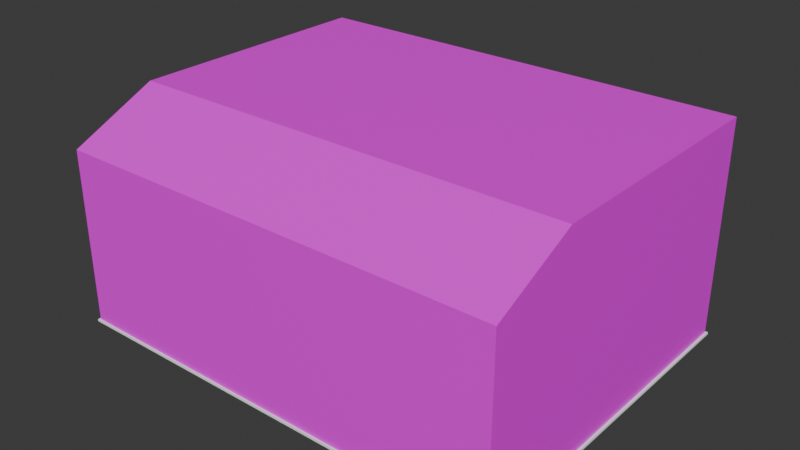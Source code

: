 # Source: Q7Contour_2_.blend  (saved by Blender 5.2.44; exported with 4.5.12 LTS)
import bpy
from mathutils import Matrix  # noqa: F401  (used for matrix-valued properties, if any)

bpy.ops.wm.read_factory_settings(use_empty=True)
scene = bpy.context.scene
scene.name = 'Scene'

# ---- collections
col_collection = bpy.data.collections.new('Collection'); scene.collection.children.link(col_collection)

# ---- images (referenced by path relative to the original .blend; pixels are not part of the script)
import os
ASSET_DIR = os.environ.get("B2B_ASSET_DIR", "")  # directory of the original .blend (textures are referenced by path, not embedded)
HERE = os.path.dirname(os.path.abspath(__file__))  # packed textures are extracted next to this script under _unpacked/

def load_image(name, relpath, width, height, colorspace="sRGB"):
    """Load a texture the original file referenced (path relative to the .blend, or extracted next to this script)."""
    p = next((c for c in (os.path.join(HERE, relpath), os.path.join(ASSET_DIR, relpath)) if relpath and os.path.exists(c)), "")
    if p:
        img = bpy.data.images.load(p, check_existing=True)
        img.name = name
    else:  # same state as the original file: an image datablock whose file is absent (Cycles renders it pink)
        img = bpy.data.images.new(name, width, height)
        img.source = "FILE"
        img.filepath = "//" + (relpath or name)
    img.colorspace_settings.name = colorspace
    return img
img_q7_contour_dimension_webp = load_image('Q7_Contour_Dimension.webp', 'Q7_Contour_Dimension.webp', 1024, 1024, 'sRGB')

# ---- materials (node trees are filled in below, after node groups)
mat_material_001 = bpy.data.materials.new('Material.001')
mat_material_002 = bpy.data.materials.new('Material.002')

# ---- material node trees
mat_material_001.use_nodes = True; mat_material_001.node_tree.nodes.clear()
_N = mat_material_001.node_tree.nodes; _L = mat_material_001.node_tree.links
n0 = _N.new('ShaderNodeBsdfPrincipled'); n0.name = 'Principled BSDF'; n0.location = (-200, 100)
n0.inputs[10].default_value = 0.005
n1 = _N.new('ShaderNodeOutputMaterial'); n1.name = 'Material Output'; n1.location = (200, 100)
n2 = _N.new('ShaderNodeTexImage'); n2.name = 'Image Texture'; n2.location = (-490, 80)
n2.image = img_q7_contour_dimension_webp
_L.new(n0.outputs[0], n1.inputs[0])
_L.new(n2.outputs[0], n0.inputs[0])
n1.is_active_output = True
mat_material_002.use_nodes = True; mat_material_002.node_tree.nodes.clear()
_N = mat_material_002.node_tree.nodes; _L = mat_material_002.node_tree.links
n0 = _N.new('ShaderNodeBsdfPrincipled'); n0.name = 'Principled BSDF'; n0.location = (-200, 100)
n0.inputs[10].default_value = 0.005
n1 = _N.new('ShaderNodeOutputMaterial'); n1.name = 'Material Output'; n1.location = (200, 100)
n2 = _N.new('ShaderNodeRGB'); n2.name = 'Color'; n2.location = (-490, 80)
n2.outputs[0].default_value = (0.9499, 1.0, 0.9776, 1.0)
_L.new(n0.outputs[0], n1.inputs[0])
_L.new(n2.outputs[0], n0.inputs[0])
n1.is_active_output = True

# ---- world
world_world = bpy.data.worlds.new('World'); scene.world = world_world
world_world.use_nodes = True; world_world.node_tree.nodes.clear()
_N = world_world.node_tree.nodes; _L = world_world.node_tree.links
n0 = _N.new('ShaderNodeOutputWorld'); n0.name = 'World Output'; n0.location = (200, 100)
n1 = _N.new('ShaderNodeBackground'); n1.name = 'Background'; n1.location = (-200, 100)
n1.inputs[0].default_value = (0.05088, 0.05088, 0.05088, 1.0)
_L.new(n1.outputs[0], n0.inputs[0])
n0.is_active_output = True
world_world.color = (0.05088, 0.05088, 0.05088)
world_world.sun_shadow_jitter_overblur = 0.0

# ---- meshes
me_cube_001 = bpy.data.meshes.new('Cube.001')
me_cube_001.from_pydata([(-1.0, -1.0, -1.0), (-0.99, -0.99, 1.0), (-1.0, 1.0, -1.0), (-0.99, 0.99, 1.0), (1.0, -1.0, -1.0), (0.99, -0.99, 1.0), (1.0, 1.0, -1.0), (0.99, 0.99, 1.0), (-1.0, -1.0, 1.0), (-1.0, 1.0, 1.0), (1.0, 1.0, 1.0), (1.0, -1.0, 1.0), (-0.198, 0.7425, 1.0), (-0.99, 0.99, 201.0), (0.99, 0.99, 201.0), (-0.99, -0.495, 201.0), (0.99, -0.495, 201.0), (0.99, -0.99, 163.7), (-0.99, -0.99, 163.7), (-0.99, -0.495, 201.0), (-0.99, -0.99, 163.7)], [(15, 19), (18, 20)], [(8, 1, 3, 9), (6, 10, 11, 4), (2, 9, 10, 6), (10, 9, 3, 7), (10, 7, 5, 11), (0, 4, 11, 8), (2, 0, 4, 6), (14, 13, 19, 16), (5, 7, 14, 16, 17), (1, 5, 17, 20), (1, 20, 19, 13, 3), (3, 13, 14, 7), (8, 11, 5, 1), (20, 17, 16, 19)])
_uv = me_cube_001.uv_layers.new(name='UVMap')
_uv.uv.foreach_set('vector', [0.1961, 0.1924, 0.1089, 0.1547, 0.1099, 0.1567, 0.1961, 0.1924, 0.1961, 0.1924, 0.1961, 0.1924, 0.1961, 0.1924, 0.1961, 0.1924, 0.1961, 0.1924, 0.1961, 0.1924, 0.1961, 0.1924, 0.1961, 0.1924, 0.1961, 0.1924, 0.1961, 0.1924, 0.1099, 0.1567, 0.2378, 0.2174, 0.1961, 0.1924, 0.2378, 0.2174, 0.2419, 0.2117, 0.1961, 0.1924, 0.1961, 0.1924, 0.1961, 0.1924, 0.1961, 0.1924, 0.1961, 0.1924, 0.1961, 0.1924, 0.1961, 0.1924, 0.1961, 0.1924, 0.1961, 0.1924, 0.2356, 0.4473, 0.1194, 0.4758, 0.1088, 0.1539, 0.2424, 0.2153, 0.2419, 0.2117, 0.2378, 0.2174, 0.2356, 0.4473, 0.2424, 0.2153, 0.236, 0.4458, 0.1089, 0.1547, 0.2419, 0.2117, 0.236, 0.4458, 0.1178, 0.4761, 0.1089, 0.1547, 0.1178, 0.4761, 0.1088, 0.1539, 0.1194, 0.4758, 0.1099, 0.1567, 0.1099, 0.1567, 0.1194, 0.4758, 0.2356, 0.4473, 0.2378, 0.2174, 0.1961, 0.1924, 0.1961, 0.1924, 0.2419, 0.2117, 0.1089, 0.1547, 0.1178, 0.4761, 0.236, 0.4458, 0.2424, 0.2153, 0.1088, 0.1539])
_ca = me_cube_001.color_attributes.new('Attribute', 'BYTE_COLOR', 'CORNER')
_ca.data.foreach_set('color', [1.0, 1.0, 1.0, 1.0, 1.0, 1.0, 1.0, 1.0, 1.0, 1.0, 1.0, 1.0, 1.0, 1.0, 1.0, 1.0, 1.0, 1.0, 1.0, 1.0, 1.0, 1.0, 1.0, 1.0, 1.0, 1.0, 1.0, 1.0, 1.0, 1.0, 1.0, 1.0, 1.0, 1.0, 1.0, 1.0, 1.0, 1.0, 1.0, 1.0, 1.0, 1.0, 1.0, 1.0, 1.0, 1.0, 1.0, 1.0, 1.0, 1.0, 1.0, 1.0, 1.0, 1.0, 1.0, 1.0, 1.0, 1.0, 1.0, 1.0, 1.0, 1.0, 1.0, 1.0, 1.0, 1.0, 1.0, 1.0, 1.0, 1.0, 1.0, 1.0, 1.0, 1.0, 1.0, 1.0, 1.0, 1.0, 1.0, 1.0, 1.0, 1.0, 1.0, 1.0, 1.0, 1.0, 1.0, 1.0, 1.0, 1.0, 1.0, 1.0, 1.0, 1.0, 1.0, 1.0, 1.0, 1.0, 1.0, 1.0, 1.0, 1.0, 1.0, 1.0, 1.0, 1.0, 1.0, 1.0, 1.0, 1.0, 1.0, 1.0, 1.0, 1.0, 1.0, 1.0, 1.0, 1.0, 1.0, 1.0, 1.0, 1.0, 1.0, 1.0, 1.0, 1.0, 1.0, 1.0, 1.0, 1.0, 1.0, 1.0, 1.0, 1.0, 1.0, 1.0, 1.0, 1.0, 1.0, 1.0, 1.0, 1.0, 1.0, 1.0, 1.0, 1.0, 1.0, 1.0, 1.0, 1.0, 1.0, 1.0, 1.0, 1.0, 1.0, 1.0, 1.0, 1.0, 1.0, 1.0, 1.0, 1.0, 1.0, 1.0, 1.0, 1.0, 1.0, 1.0, 1.0, 1.0, 1.0, 1.0, 1.0, 1.0, 1.0, 1.0, 1.0, 1.0, 1.0, 1.0, 1.0, 1.0, 1.0, 1.0, 1.0, 1.0, 1.0, 1.0, 1.0, 1.0, 1.0, 1.0, 1.0, 1.0, 1.0, 1.0, 1.0, 1.0, 1.0, 1.0, 1.0, 1.0, 1.0, 1.0, 1.0, 1.0, 1.0, 1.0, 1.0, 1.0, 1.0, 1.0, 1.0, 1.0, 1.0, 1.0, 1.0, 1.0, 1.0, 1.0, 1.0, 1.0, 1.0, 1.0, 1.0, 1.0, 1.0, 1.0, 1.0, 1.0, 1.0, 1.0])
me_cube_001.update()
me_cube_003 = bpy.data.meshes.new('Cube.003')
me_cube_003.from_pydata([(-0.99, -0.99, 1.0), (-0.99, 0.99, 1.0), (-0.99, 0.99, 201.0), (-0.99, -0.495, 201.0), (-0.99, -0.99, 163.7), (-0.99, -0.495, 201.0), (-0.99, -0.99, 163.7)], [(3, 5), (4, 6)], [(0, 6, 5, 2, 1)])
_uv = me_cube_003.uv_layers.new(name='UVMap')
_uv.uv.foreach_set('vector', [0.2446, 0.2121, 0.236, 0.4498, 0.2062, 0.485, 0.1114, 0.4268, 0.1126, 0.1531])
_ca = me_cube_003.color_attributes.new('Attribute', 'BYTE_COLOR', 'CORNER')
_ca.data.foreach_set('color', [1.0, 1.0, 1.0, 1.0, 1.0, 1.0, 1.0, 1.0, 1.0, 1.0, 1.0, 1.0, 1.0, 1.0, 1.0, 1.0, 1.0, 1.0, 1.0, 1.0])
me_cube_003.materials.append(mat_material_001)
me_cube_003.update()
me_cube_004 = bpy.data.meshes.new('Cube.004')
me_cube_004.from_pydata([(0.99, -0.99, 1.0), (0.99, 0.99, 1.0), (0.99, 0.99, 201.0), (0.99, -0.495, 201.0), (0.99, -0.99, 163.7)], [], [(0, 1, 2, 3, 4)])
_uv = me_cube_004.uv_layers.new(name='UVMap')
_uv.uv.foreach_set('vector', [0.1116, 0.1507, 0.2405, 0.2186, 0.2376, 0.4604, 0.153, 0.5069, 0.1125, 0.4661])
_ca = me_cube_004.color_attributes.new('Attribute', 'BYTE_COLOR', 'CORNER')
_ca.data.foreach_set('color', [1.0, 1.0, 1.0, 1.0, 1.0, 1.0, 1.0, 1.0, 1.0, 1.0, 1.0, 1.0, 1.0, 1.0, 1.0, 1.0, 1.0, 1.0, 1.0, 1.0])
me_cube_004.materials.append(mat_material_001)
me_cube_004.update()
me_cube_005 = bpy.data.meshes.new('Cube.005')
me_cube_005.from_pydata([(-0.99, 0.99, 1.0), (0.99, 0.99, 1.0), (-0.99, 0.99, 201.0), (0.99, 0.99, 201.0)], [], [(0, 2, 3, 1)])
_uv = me_cube_005.uv_layers.new(name='UVMap')
_uv.uv.foreach_set('vector', [0.1099, 0.1567, 0.1194, 0.4758, 0.2356, 0.4473, 0.2378, 0.2174])
_ca = me_cube_005.color_attributes.new('Attribute', 'BYTE_COLOR', 'CORNER')
_ca.data.foreach_set('color', [1.0, 1.0, 1.0, 1.0, 1.0, 1.0, 1.0, 1.0, 1.0, 1.0, 1.0, 1.0, 1.0, 1.0, 1.0, 1.0])
me_cube_005.materials.append(mat_material_001)
me_cube_005.update()
me_cube_007 = bpy.data.meshes.new('Cube.007')
me_cube_007.from_pydata([(-0.99, 0.99, 201.0), (0.99, 0.99, 201.0), (-0.99, -0.495, 201.0), (0.99, -0.495, 201.0), (-0.99, -0.495, 201.0)], [(2, 4)], [(1, 0, 4, 3)])
_uv = me_cube_007.uv_layers.new(name='UVMap')
_uv.uv.foreach_set('vector', [0.2356, 0.4473, 0.1194, 0.4758, 0.1088, 0.1539, 0.2424, 0.2153])
_ca = me_cube_007.color_attributes.new('Attribute', 'BYTE_COLOR', 'CORNER')
_ca.data.foreach_set('color', [1.0, 1.0, 1.0, 1.0, 1.0, 1.0, 1.0, 1.0, 1.0, 1.0, 1.0, 1.0, 1.0, 1.0, 1.0, 1.0])
me_cube_007.materials.append(mat_material_001)
me_cube_007.update()
me_cube_008 = bpy.data.meshes.new('Cube.008')
me_cube_008.from_pydata([(-0.99, -0.495, 201.0), (0.99, -0.495, 201.0), (0.99, -0.99, 163.7), (-0.99, -0.99, 163.7), (-0.99, -0.495, 201.0), (-0.99, -0.99, 163.7)], [(0, 4), (3, 5)], [(5, 2, 1, 4)])
_uv = me_cube_008.uv_layers.new(name='UVMap')
_uv.uv.foreach_set('vector', [0.1117, 0.3243, 0.228, 0.3454, 0.2424, 0.2225, 0.1082, 0.1586])
_ca = me_cube_008.color_attributes.new('Attribute', 'BYTE_COLOR', 'CORNER')
_ca.data.foreach_set('color', [1.0, 1.0, 1.0, 1.0, 1.0, 1.0, 1.0, 1.0, 1.0, 1.0, 1.0, 1.0, 1.0, 1.0, 1.0, 1.0])
me_cube_008.materials.append(mat_material_001)
me_cube_008.update()
me_cube_009 = bpy.data.meshes.new('Cube.009')
me_cube_009.from_pydata([(-0.99, -0.99, 1.0), (0.99, -0.99, 1.0), (0.99, -0.99, 163.7), (-0.99, -0.99, 163.7)], [], [(0, 1, 2, 3)])
_uv = me_cube_009.uv_layers.new(name='UVMap')
_uv.uv.foreach_set('vector', [0.1089, 0.1547, 0.2419, 0.2117, 0.236, 0.4458, 0.1178, 0.4761])
_ca = me_cube_009.color_attributes.new('Attribute', 'BYTE_COLOR', 'CORNER')
_ca.data.foreach_set('color', [1.0, 1.0, 1.0, 1.0, 1.0, 1.0, 1.0, 1.0, 1.0, 1.0, 1.0, 1.0, 1.0, 1.0, 1.0, 1.0])
me_cube_009.materials.append(mat_material_001)
me_cube_009.update()
me_cube_010 = bpy.data.meshes.new('Cube.010')
me_cube_010.from_pydata([(-1.0, -1.0, -1.0), (-0.99, -0.99, 1.0), (-1.0, 1.0, -1.0), (-0.99, 0.99, 1.0), (1.0, -1.0, -1.0), (0.99, -0.99, 1.0), (1.0, 1.0, -1.0), (0.99, 0.99, 1.0), (-1.0, -1.0, 1.0), (-1.0, 1.0, 1.0), (1.0, 1.0, 1.0), (1.0, -1.0, 1.0)], [], [(8, 1, 3, 9), (6, 10, 11, 4), (2, 9, 10, 6), (10, 9, 3, 7), (10, 7, 5, 11), (0, 4, 11, 8), (2, 0, 4, 6), (8, 11, 5, 1), (3, 1, 5, 7)])
_uv = me_cube_010.uv_layers.new(name='UVMap')
_uv.uv.foreach_set('vector', [0.3204, 0.1837, 0.3204, 0.1837, 0.3204, 0.1837, 0.3204, 0.1837, 0.3204, 0.1837, 0.3204, 0.1837, 0.3204, 0.1837, 0.3204, 0.1837, 0.3204, 0.1837, 0.3204, 0.1837, 0.3204, 0.1837, 0.3204, 0.1837, 0.3204, 0.1837, 0.3204, 0.1837, 0.3204, 0.1837, 0.3204, 0.1837, 0.3204, 0.1837, 0.3204, 0.1837, 0.3204, 0.1837, 0.3204, 0.1837, 0.3204, 0.1837, 0.3204, 0.1837, 0.3204, 0.1837, 0.3204, 0.1837, 0.3204, 0.1837, 0.3204, 0.1837, 0.3204, 0.1837, 0.3204, 0.1837, 0.3204, 0.1837, 0.3204, 0.1837, 0.3204, 0.1837, 0.3204, 0.1837, 0.3204, 0.1837, 0.3204, 0.1837, 0.3204, 0.1837, 0.3204, 0.1837])
_ca = me_cube_010.color_attributes.new('Attribute', 'BYTE_COLOR', 'CORNER')
_ca.data.foreach_set('color', [1.0, 1.0, 1.0, 1.0, 1.0, 1.0, 1.0, 1.0, 1.0, 1.0, 1.0, 1.0, 1.0, 1.0, 1.0, 1.0, 1.0, 1.0, 1.0, 1.0, 1.0, 1.0, 1.0, 1.0, 1.0, 1.0, 1.0, 1.0, 1.0, 1.0, 1.0, 1.0, 1.0, 1.0, 1.0, 1.0, 1.0, 1.0, 1.0, 1.0, 1.0, 1.0, 1.0, 1.0, 1.0, 1.0, 1.0, 1.0, 1.0, 1.0, 1.0, 1.0, 1.0, 1.0, 1.0, 1.0, 1.0, 1.0, 1.0, 1.0, 1.0, 1.0, 1.0, 1.0, 1.0, 1.0, 1.0, 1.0, 1.0, 1.0, 1.0, 1.0, 1.0, 1.0, 1.0, 1.0, 1.0, 1.0, 1.0, 1.0, 1.0, 1.0, 1.0, 1.0, 1.0, 1.0, 1.0, 1.0, 1.0, 1.0, 1.0, 1.0, 1.0, 1.0, 1.0, 1.0, 1.0, 1.0, 1.0, 1.0, 1.0, 1.0, 1.0, 1.0, 1.0, 1.0, 1.0, 1.0, 1.0, 1.0, 1.0, 1.0, 1.0, 1.0, 1.0, 1.0, 1.0, 1.0, 1.0, 1.0, 1.0, 1.0, 1.0, 1.0, 1.0, 1.0, 1.0, 1.0, 1.0, 1.0, 1.0, 1.0, 1.0, 1.0, 1.0, 1.0, 1.0, 1.0, 1.0, 1.0, 1.0, 1.0, 1.0, 1.0])
me_cube_010.materials.append(mat_material_002)
me_cube_010.update()

# ---- objects
ob_cube = bpy.data.objects.new('Cube', me_cube_001)
ob_cube_001 = bpy.data.objects.new('Cube.001', me_cube_003)
ob_cube_002 = bpy.data.objects.new('Cube.002', me_cube_004)
ob_cube_003 = bpy.data.objects.new('Cube.003', me_cube_005)
ob_cube_004 = bpy.data.objects.new('Cube.004', me_cube_007)
ob_cube_005 = bpy.data.objects.new('Cube.005', me_cube_008)
ob_cube_006 = bpy.data.objects.new('Cube.006', me_cube_009)
ob_cube_007 = bpy.data.objects.new('Cube.007', me_cube_010)

# ---- transforms, parenting, visibility, modifiers, constraints
ob_cube.location = (0.0, 0.0, 0.0)
ob_cube.scale = (3.18, 2.44, 0.015)
ob_cube.hide_render = True
ob_cube_001.location = (0.0, 0.0, 0.0)
ob_cube_001.scale = (3.18, 2.44, 0.015)
ob_cube_002.location = (0.0, 0.0, 0.0)
ob_cube_002.scale = (3.18, 2.44, 0.015)
ob_cube_003.location = (0.0, 0.0, 0.0)
ob_cube_003.scale = (3.18, 2.44, 0.015)
ob_cube_004.location = (0.0, 0.0, 0.0)
ob_cube_004.scale = (3.18, 2.44, 0.015)
ob_cube_005.location = (0.0, 0.0, 0.0)
ob_cube_005.scale = (3.18, 2.44, 0.015)
ob_cube_006.location = (0.0, 0.0, 0.0)
ob_cube_006.scale = (3.18, 2.44, 0.015)
ob_cube_007.location = (0.0, 0.0, 0.0)
ob_cube_007.scale = (3.18, 2.44, 0.015)

# ---- collection membership
col_collection.objects.link(ob_cube)
col_collection.objects.link(ob_cube_001)
col_collection.objects.link(ob_cube_002)
col_collection.objects.link(ob_cube_003)
col_collection.objects.link(ob_cube_004)
col_collection.objects.link(ob_cube_005)
col_collection.objects.link(ob_cube_006)
col_collection.objects.link(ob_cube_007)

# ---- scene / render settings (as saved in the file)
scene.frame_start = 1; scene.frame_end = 250; scene.frame_set(1)
scene.render.engine = 'BLENDER_EEVEE_NEXT'
scene.render.bake_bias = 0.0
scene.render.bake_samples = 0
scene.render.compositor_device = 'GPU'
scene.eevee.use_volume_custom_range = False
scene.eevee.fast_gi_thickness_near = 0.1
scene.eevee.fast_gi_thickness_far = 0.0
scene.eevee.ray_tracing_options.screen_trace_thickness = 0.1
bpy.context.view_layer.update()

# ---- added for rendering (the .blend has no active camera and no usable light): camera, sun
cam_auto = bpy.data.cameras.new('AutoCamera')
cam_auto.lens = 50.0
cam_auto.sensor_width = 36.0
cam_auto.clip_end = 1000.0
ob_auto_camera = bpy.data.objects.new('AutoCamera', cam_auto)
scene.collection.objects.link(ob_auto_camera)
ob_auto_camera.location = (7.92917, -9.51501, 7.84334)
ob_auto_camera.rotation_euler = (1.09748, -7.21219e-08, 0.694738)
scene.camera = ob_auto_camera
light_auto_sun = bpy.data.lights.new('AutoSun', 'SUN')
light_auto_sun.energy = 3.0
light_auto_sun.angle = 0.0523599
ob_auto_sun = bpy.data.objects.new('AutoSun', light_auto_sun)
scene.collection.objects.link(ob_auto_sun)
ob_auto_sun.rotation_euler = (0.872665, 0.174533, 0.523599)
bpy.context.view_layer.update()
